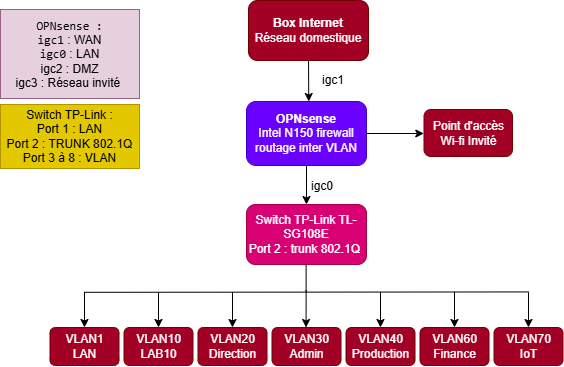

The diagram above was exported from draw.io. Its source (the exported page's mxGraphModel, read from the mxfile embedded in the PNG):
<mxGraphModel dx="774" dy="464" grid="0" gridSize="10" guides="1" tooltips="1" connect="1" arrows="1" fold="1" page="1" pageScale="1" pageWidth="1169" pageHeight="827" math="0" shadow="0">
  <root>
    <mxCell id="0" />
    <mxCell id="1" parent="0" />
    <mxCell id="AX-4Kpqn_ds_3fhkH61Q-1" parent="1" style="rounded=1;whiteSpace=wrap;html=1;roundedPerimeter=1;fillColor=#a20025;fontColor=#ffffff;strokeColor=#6F0000;" value="&lt;div&gt;&lt;b&gt;Box Internet&lt;/b&gt;&lt;/div&gt;&lt;div&gt;Réseau domestique&lt;/div&gt;" vertex="1">
      <mxGeometry height="60" width="120" x="277" y="104" as="geometry" />
    </mxCell>
    <mxCell id="AX-4Kpqn_ds_3fhkH61Q-2" edge="1" parent="1" source="AX-4Kpqn_ds_3fhkH61Q-1" style="endArrow=classic;html=1;rounded=0;defaultLabelBackgroundColor=page;entryX=0.519;entryY=-0.001;entryDx=0;entryDy=0;exitX=0.5;exitY=1;exitDx=0;exitDy=0;" target="AX-4Kpqn_ds_3fhkH61Q-3" value="">
      <mxGeometry height="50" relative="1" width="50" as="geometry">
        <mxPoint x="341.93" y="164" as="sourcePoint" />
        <mxPoint x="341.93" y="198.71" as="targetPoint" />
      </mxGeometry>
    </mxCell>
    <mxCell id="AX-4Kpqn_ds_3fhkH61Q-3" parent="1" style="rounded=1;whiteSpace=wrap;html=1;roundedPerimeter=1;fillColor=#6a00ff;fontColor=#ffffff;strokeColor=#3700CC;" value="&lt;b&gt;OPNsense&lt;/b&gt;&lt;div&gt;Intel N150 firewall&lt;/div&gt;&lt;div&gt;routage inter VLAN&lt;/div&gt;" vertex="1">
      <mxGeometry height="64" width="120" x="275" y="205" as="geometry" />
    </mxCell>
    <mxCell id="UHGtq65iD6fwkPjLWkTx-1" parent="1" style="rounded=1;whiteSpace=wrap;html=1;roundedPerimeter=1;fillColor=#d80073;fontColor=#ffffff;strokeColor=#A50040;" value="Switch TP-Link TL-SG108E&lt;div&gt;Port 2 : trunk 802.1Q&amp;nbsp;&lt;/div&gt;" vertex="1">
      <mxGeometry height="60" width="120" x="275" y="308" as="geometry" />
    </mxCell>
    <mxCell id="UHGtq65iD6fwkPjLWkTx-2" edge="1" parent="1" source="AX-4Kpqn_ds_3fhkH61Q-3" style="endArrow=classic;html=1;rounded=0;defaultLabelBackgroundColor=page;exitX=0.5;exitY=1;exitDx=0;exitDy=0;" target="UHGtq65iD6fwkPjLWkTx-1" value="">
      <mxGeometry height="50" relative="1" width="50" as="geometry">
        <mxPoint x="238" y="267" as="sourcePoint" />
        <mxPoint x="288" y="217" as="targetPoint" />
      </mxGeometry>
    </mxCell>
    <mxCell id="UHGtq65iD6fwkPjLWkTx-3" parent="1" style="text;html=1;whiteSpace=wrap;strokeColor=none;fillColor=none;align=center;verticalAlign=middle;rounded=0;" value="igc1" vertex="1">
      <mxGeometry height="30" width="60" x="332" y="169" as="geometry" />
    </mxCell>
    <mxCell id="UHGtq65iD6fwkPjLWkTx-4" parent="1" style="text;html=1;whiteSpace=wrap;strokeColor=none;fillColor=none;align=center;verticalAlign=middle;rounded=0;" value="igc0" vertex="1">
      <mxGeometry height="30" width="60" x="321" y="275" as="geometry" />
    </mxCell>
    <mxCell id="UHGtq65iD6fwkPjLWkTx-5" parent="1" style="text;html=1;whiteSpace=wrap;align=center;verticalAlign=middle;rounded=0;fillColor=light-dark(#E6D0DE,#FF66B3);strokeColor=light-dark(#996185,#FF00FF);gradientColor=none;" value="&lt;code&gt;OPNsense :&lt;br&gt;igc1&lt;/code&gt; : WAN&lt;div&gt;&lt;code&gt;igc0&lt;/code&gt; : LAN&lt;/div&gt;&lt;div&gt;igc2 : DMZ&lt;/div&gt;&lt;div&gt;igc3 : Réseau invité&amp;nbsp;&lt;/div&gt;" vertex="1">
      <mxGeometry height="89" width="139" x="29" y="113" as="geometry" />
    </mxCell>
    <mxCell id="UHGtq65iD6fwkPjLWkTx-6" parent="1" style="text;html=1;whiteSpace=wrap;strokeColor=#B09500;fillColor=light-dark(#E3C800,#FFD966);align=center;verticalAlign=middle;rounded=0;fontColor=light-dark(#000000,#000000);" value="Switch TP-Link :&lt;div&gt;Port 1 : LAN&lt;br&gt;Port 2 : TRUNK 802.1Q&lt;/div&gt;&lt;div&gt;Port 3 à 8 : VLAN&lt;/div&gt;" vertex="1">
      <mxGeometry height="64" width="139" x="29" y="208" as="geometry" />
    </mxCell>
    <mxCell id="UHGtq65iD6fwkPjLWkTx-7" parent="1" style="rounded=1;whiteSpace=wrap;html=1;roundedPerimeter=1;fillColor=light-dark(#a20025, #a30085);strokeColor=#6F0000;fontColor=light-dark(#FFFFFF,#EEEEEE);" value="VLAN1&lt;div&gt;LAN&lt;/div&gt;" vertex="1">
      <mxGeometry height="38" width="69" x="78.5" y="431" as="geometry" />
    </mxCell>
    <mxCell id="UHGtq65iD6fwkPjLWkTx-8" parent="1" style="rounded=1;whiteSpace=wrap;html=1;roundedPerimeter=1;fillColor=light-dark(#a20025, #a30085);strokeColor=#6F0000;fontColor=light-dark(#FFFFFF,#EEEEEE);" value="VLAN10&lt;div&gt;LAB10&lt;/div&gt;" vertex="1">
      <mxGeometry height="38" width="69" x="152.5" y="431" as="geometry" />
    </mxCell>
    <mxCell id="UHGtq65iD6fwkPjLWkTx-9" parent="1" style="rounded=1;whiteSpace=wrap;html=1;roundedPerimeter=1;fillColor=light-dark(#a20025, #a30085);strokeColor=#6F0000;fontColor=light-dark(#FFFFFF,#EEEEEE);" value="VLAN20&lt;div&gt;Direction&lt;/div&gt;" vertex="1">
      <mxGeometry height="38" width="69" x="226.5" y="431" as="geometry" />
    </mxCell>
    <mxCell id="UHGtq65iD6fwkPjLWkTx-10" parent="1" style="rounded=1;whiteSpace=wrap;html=1;roundedPerimeter=1;fillColor=light-dark(#a20025, #a30085);strokeColor=#6F0000;fontColor=light-dark(#FFFFFF,#EEEEEE);" value="VLAN30&lt;div&gt;Admin&lt;/div&gt;" vertex="1">
      <mxGeometry height="38" width="69" x="300.5" y="431" as="geometry" />
    </mxCell>
    <mxCell id="UHGtq65iD6fwkPjLWkTx-11" parent="1" style="rounded=1;whiteSpace=wrap;html=1;roundedPerimeter=1;fillColor=light-dark(#a20025, #a30085);strokeColor=#6F0000;fontColor=light-dark(#FFFFFF,#EEEEEE);" value="VLAN40&lt;div&gt;Production&lt;/div&gt;" vertex="1">
      <mxGeometry height="38" width="69" x="374.5" y="431" as="geometry" />
    </mxCell>
    <mxCell id="UHGtq65iD6fwkPjLWkTx-12" parent="1" style="rounded=1;whiteSpace=wrap;html=1;roundedPerimeter=1;fillColor=light-dark(#a20025, #a30085);strokeColor=#6F0000;fontColor=light-dark(#FFFFFF,#EEEEEE);" value="VLAN60&lt;div&gt;Finance&lt;/div&gt;" vertex="1">
      <mxGeometry height="38" width="69" x="448.5" y="431" as="geometry" />
    </mxCell>
    <mxCell id="UHGtq65iD6fwkPjLWkTx-13" parent="1" style="rounded=1;whiteSpace=wrap;html=1;roundedPerimeter=1;fillColor=light-dark(#a20025, #a30085);strokeColor=#6F0000;fontColor=light-dark(#FFFFFF,#EEEEEE);" value="VLAN70&lt;div&gt;IoT&lt;/div&gt;" vertex="1">
      <mxGeometry height="38" width="69" x="522.5" y="431" as="geometry" />
    </mxCell>
    <mxCell id="UHGtq65iD6fwkPjLWkTx-15" edge="1" parent="1" source="UHGtq65iD6fwkPjLWkTx-1" style="endArrow=none;html=1;rounded=0;defaultLabelBackgroundColor=page;exitX=0.496;exitY=1.14;exitDx=0;exitDy=0;" value="">
      <mxGeometry height="50" relative="1" width="50" as="geometry">
        <mxPoint x="148.29" y="354" as="sourcePoint" />
        <mxPoint x="334.63" y="395.29" as="targetPoint" />
      </mxGeometry>
    </mxCell>
    <mxCell id="UHGtq65iD6fwkPjLWkTx-16" edge="1" parent="1" style="endArrow=none;html=1;rounded=0;defaultLabelBackgroundColor=page;" value="">
      <mxGeometry height="50" relative="1" width="50" as="geometry">
        <mxPoint x="557.53" y="395.43" as="sourcePoint" />
        <mxPoint x="113.39" y="395.81" as="targetPoint" />
      </mxGeometry>
    </mxCell>
    <mxCell id="UHGtq65iD6fwkPjLWkTx-17" edge="1" parent="1" style="endArrow=classic;html=1;rounded=0;defaultLabelBackgroundColor=page;entryX=0.5;entryY=0;entryDx=0;entryDy=0;" target="UHGtq65iD6fwkPjLWkTx-7" value="">
      <mxGeometry height="50" relative="1" width="50" as="geometry">
        <mxPoint x="113" y="395.26" as="sourcePoint" />
        <mxPoint x="329" y="324" as="targetPoint" />
      </mxGeometry>
    </mxCell>
    <mxCell id="UHGtq65iD6fwkPjLWkTx-18" edge="1" parent="1" style="endArrow=classic;html=1;rounded=0;defaultLabelBackgroundColor=page;entryX=0.493;entryY=-0.035;entryDx=0;entryDy=0;" target="UHGtq65iD6fwkPjLWkTx-10" value="">
      <mxGeometry height="50" relative="1" width="50" as="geometry">
        <mxPoint x="334.65" y="393.86" as="sourcePoint" />
        <mxPoint x="309" y="382" as="targetPoint" />
      </mxGeometry>
    </mxCell>
    <mxCell id="UHGtq65iD6fwkPjLWkTx-19" edge="1" parent="1" style="endArrow=classic;html=1;rounded=0;defaultLabelBackgroundColor=page;entryX=0.5;entryY=0;entryDx=0;entryDy=0;" target="UHGtq65iD6fwkPjLWkTx-11" value="">
      <mxGeometry height="50" relative="1" width="50" as="geometry">
        <mxPoint x="409" y="395.42" as="sourcePoint" />
        <mxPoint x="355" y="385" as="targetPoint" />
      </mxGeometry>
    </mxCell>
    <mxCell id="UHGtq65iD6fwkPjLWkTx-20" edge="1" parent="1" style="endArrow=classic;html=1;rounded=0;defaultLabelBackgroundColor=page;entryX=0.5;entryY=0;entryDx=0;entryDy=0;" target="UHGtq65iD6fwkPjLWkTx-12" value="">
      <mxGeometry height="50" relative="1" width="50" as="geometry">
        <mxPoint x="483" y="395.4" as="sourcePoint" />
        <mxPoint x="482.81" y="414.99" as="targetPoint" />
      </mxGeometry>
    </mxCell>
    <mxCell id="UHGtq65iD6fwkPjLWkTx-21" edge="1" parent="1" style="endArrow=classic;html=1;rounded=0;defaultLabelBackgroundColor=page;entryX=0.5;entryY=0;entryDx=0;entryDy=0;" target="UHGtq65iD6fwkPjLWkTx-8" value="">
      <mxGeometry height="50" relative="1" width="50" as="geometry">
        <mxPoint x="187" y="396.15" as="sourcePoint" />
        <mxPoint x="184" y="307" as="targetPoint" />
      </mxGeometry>
    </mxCell>
    <mxCell id="UHGtq65iD6fwkPjLWkTx-22" edge="1" parent="1" style="endArrow=classic;html=1;rounded=0;defaultLabelBackgroundColor=page;entryX=0.5;entryY=0;entryDx=0;entryDy=0;" target="UHGtq65iD6fwkPjLWkTx-9" value="">
      <mxGeometry height="50" relative="1" width="50" as="geometry">
        <mxPoint x="261" y="395.74" as="sourcePoint" />
        <mxPoint x="152" y="327" as="targetPoint" />
      </mxGeometry>
    </mxCell>
    <mxCell id="UHGtq65iD6fwkPjLWkTx-23" edge="1" parent="1" style="endArrow=classic;html=1;rounded=0;defaultLabelBackgroundColor=page;entryX=0.5;entryY=0;entryDx=0;entryDy=0;" target="UHGtq65iD6fwkPjLWkTx-13" value="">
      <mxGeometry height="50" relative="1" width="50" as="geometry">
        <mxPoint x="557" y="395.89" as="sourcePoint" />
        <mxPoint x="623" y="365" as="targetPoint" />
      </mxGeometry>
    </mxCell>
    <mxCell id="UHGtq65iD6fwkPjLWkTx-24" edge="1" parent="1" source="AX-4Kpqn_ds_3fhkH61Q-3" style="endArrow=classic;html=1;rounded=0;defaultLabelBackgroundColor=page;exitX=1;exitY=0.5;exitDx=0;exitDy=0;" value="">
      <mxGeometry height="50" relative="1" width="50" as="geometry">
        <mxPoint x="427" y="256" as="sourcePoint" />
        <mxPoint x="452.29" y="237" as="targetPoint" />
      </mxGeometry>
    </mxCell>
    <mxCell id="UHGtq65iD6fwkPjLWkTx-25" parent="1" style="rounded=1;whiteSpace=wrap;html=1;roundedPerimeter=1;fillColor=light-dark(#A20025,#B266FF);strokeColor=#6F0000;fontColor=light-dark(#FFFFFF,#EEEEEE);" value="Point d'accès Wi-fi Invité" vertex="1">
      <mxGeometry height="47" width="88.5" x="452.5" y="213" as="geometry" />
    </mxCell>
  </root>
</mxGraphModel>